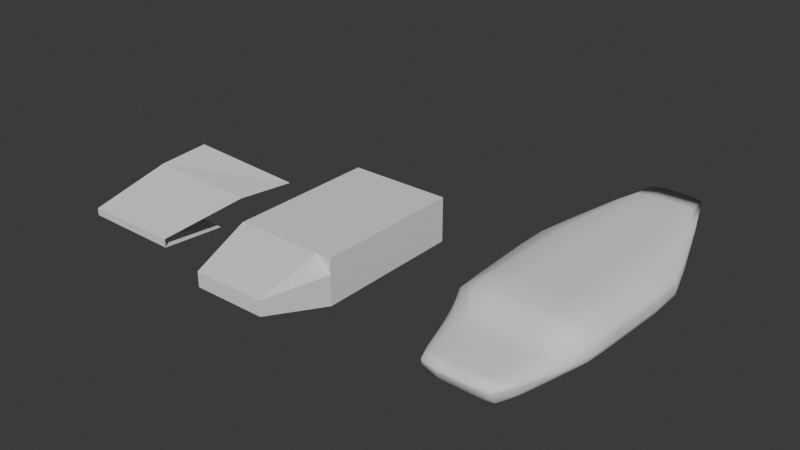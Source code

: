 # Source: CarBodyTest3.blend  (saved by Blender 4.5.91; exported with 4.5.12 LTS)
import bpy
from mathutils import Matrix  # noqa: F401  (used for matrix-valued properties, if any)

bpy.ops.wm.read_factory_settings(use_empty=True)
scene = bpy.context.scene
scene.name = 'Scene'

# ---- world
world_world = bpy.data.worlds.new('World'); scene.world = world_world
world_world.use_nodes = True; world_world.node_tree.nodes.clear()
_N = world_world.node_tree.nodes; _L = world_world.node_tree.links
n0 = _N.new('ShaderNodeOutputWorld'); n0.name = 'World Output'; n0.location = (200, 100)
n1 = _N.new('ShaderNodeBackground'); n1.name = 'Background'; n1.location = (-200, 100)
n1.inputs[0].default_value = (0.05088, 0.05088, 0.05088, 1.0)
_L.new(n1.outputs[0], n0.inputs[0])
n0.is_active_output = True
world_world.color = (0.05088, 0.05088, 0.05088)
world_world.sun_shadow_jitter_overblur = 0.0

# ---- meshes
me_cube_001 = bpy.data.meshes.new('Cube.001')
me_cube_001.from_pydata([(-2.289, -1.0, -1.0), (-2.289, -1.0, 1.0), (-2.289, 5.679, -1.0), (-2.289, 5.679, 1.0), (2.289, -1.0, -1.0), (2.289, -1.0, 1.0), (2.289, 5.679, -1.0), (2.289, 5.679, 1.0), (-2.289, -1.0, -0.3333), (-2.289, -1.0, 0.3333), (-2.289, 5.679, 0.3333), (-2.289, 5.679, -0.3333), (2.289, 5.679, 0.3333), (2.289, 5.679, -0.3333), (2.289, -1.0, 0.3333), (2.289, -1.0, -0.3333), (-2.289, 0.0, -1.0), (-2.289, 0.0, 1.0), (2.289, 0.0, -1.0), (2.289, 0.0, 1.0), (2.289, 0.0, -0.3333), (2.289, 0.0, 0.3333), (-2.289, 0.0, -0.3333), (-2.289, 0.0, 0.3333), (1.623, 5.679, -1.0), (-1.623, 5.679, -1.0), (-1.623, 5.679, 1.0), (1.623, 5.679, 1.0), (-1.623, -1.0, -1.0), (1.623, -1.0, -1.0), (1.623, -1.0, 1.0), (-1.623, -1.0, 1.0), (1.623, -3.928, -0.3333), (-1.623, -3.928, -0.3333), (1.623, -3.928, 0.3333), (-1.623, -3.928, 0.3333), (-1.623, 5.679, -0.3333), (1.623, 5.679, -0.3333), (-1.623, 5.679, 0.3333), (1.623, 5.679, 0.3333), (-1.623, 0.0, 1.0), (1.623, 0.0, 1.0), (1.623, 0.0, -1.0), (-1.623, 0.0, -1.0)], [], [(23, 17, 3, 10), (39, 27, 7, 12), (21, 19, 5, 14), (9, 35, 1), (42, 18, 4, 29), (40, 17, 1, 31), (28, 33, 8, 0), (33, 35, 9, 8), (18, 20, 15, 4), (20, 21, 14, 15), (24, 37, 13, 6), (37, 39, 12, 13), (16, 22, 11, 2), (22, 23, 10, 11), (8, 9, 23, 22), (0, 8, 22, 16), (13, 12, 21, 20), (6, 13, 20, 18), (26, 3, 17, 40), (24, 6, 18, 42), (12, 7, 19, 21), (9, 1, 17, 23), (2, 25, 43, 16), (25, 24, 42, 43), (7, 27, 41, 19), (27, 26, 40, 41), (11, 10, 38, 36), (36, 38, 39, 37), (2, 11, 36, 25), (25, 36, 37, 24), (15, 14, 34, 32), (32, 34, 35, 33), (4, 15, 32, 29), (29, 32, 33, 28), (19, 41, 30, 5), (41, 40, 31, 30), (16, 43, 28, 0), (43, 42, 29, 28), (14, 5, 30, 34), (34, 30, 31, 35), (10, 3, 26, 38), (38, 26, 27, 39), (1, 35, 31)])
_uv = me_cube_001.uv_layers.new(name='UVMap')
_uv.uv.foreach_set('vector', [0.5417, 0.125, 0.625, 0.125, 0.625, 0.25, 0.5417, 0.25, 0.5417, 0.4167, 0.625, 0.4167, 0.625, 0.5, 0.5417, 0.5, 0.5417, 0.625, 0.625, 0.625, 0.625, 0.75, 0.5417, 0.75, 0.5417, 1.0, 0.5417, 0.9167, 0.875, 0.75, 0.2917, 0.625, 0.375, 0.625, 0.375, 0.75, 0.2917, 0.75, 0.7917, 0.625, 0.875, 0.625, 0.875, 0.75, 0.7917, 0.75, 0.375, 0.9167, 0.4583, 0.9167, 0.4583, 1.0, 0.375, 1.0, 0.4583, 0.9167, 0.5417, 0.9167, 0.5417, 1.0, 0.4583, 1.0, 0.375, 0.625, 0.4583, 0.625, 0.4583, 0.75, 0.375, 0.75, 0.4583, 0.625, 0.5417, 0.625, 0.5417, 0.75, 0.4583, 0.75, 0.375, 0.4167, 0.4583, 0.4167, 0.4583, 0.5, 0.375, 0.5, 0.4583, 0.4167, 0.5417, 0.4167, 0.5417, 0.5, 0.4583, 0.5, 0.375, 0.125, 0.4583, 0.125, 0.4583, 0.25, 0.375, 0.25, 0.4583, 0.125, 0.5417, 0.125, 0.5417, 0.25, 0.4583, 0.25, 0.4583, 0.0, 0.5417, 0.0, 0.5417, 0.125, 0.4583, 0.125, 0.375, 0.0, 0.4583, 0.0, 0.4583, 0.125, 0.375, 0.125, 0.4583, 0.5, 0.5417, 0.5, 0.5417, 0.625, 0.4583, 0.625, 0.375, 0.5, 0.4583, 0.5, 0.4583, 0.625, 0.375, 0.625, 0.7917, 0.5, 0.875, 0.5, 0.875, 0.625, 0.7917, 0.625, 0.2917, 0.5, 0.375, 0.5, 0.375, 0.625, 0.2917, 0.625, 0.5417, 0.5, 0.625, 0.5, 0.625, 0.625, 0.5417, 0.625, 0.5417, 0.0, 0.625, 0.0, 0.625, 0.125, 0.5417, 0.125, 0.125, 0.5, 0.2083, 0.5, 0.2083, 0.625, 0.125, 0.625, 0.2083, 0.5, 0.2917, 0.5, 0.2917, 0.625, 0.2083, 0.625, 0.625, 0.5, 0.7083, 0.5, 0.7083, 0.625, 0.625, 0.625, 0.7083, 0.5, 0.7917, 0.5, 0.7917, 0.625, 0.7083, 0.625, 0.4583, 0.25, 0.5417, 0.25, 0.5417, 0.3333, 0.4583, 0.3333, 0.4583, 0.3333, 0.5417, 0.3333, 0.5417, 0.4167, 0.4583, 0.4167, 0.375, 0.25, 0.4583, 0.25, 0.4583, 0.3333, 0.375, 0.3333, 0.375, 0.3333, 0.4583, 0.3333, 0.4583, 0.4167, 0.375, 0.4167, 0.4583, 0.75, 0.5417, 0.75, 0.5417, 0.8333, 0.4583, 0.8333, 0.4583, 0.8333, 0.5417, 0.8333, 0.5417, 0.9167, 0.4583, 0.9167, 0.375, 0.75, 0.4583, 0.75, 0.4583, 0.8333, 0.375, 0.8333, 0.375, 0.8333, 0.4583, 0.8333, 0.4583, 0.9167, 0.375, 0.9167, 0.625, 0.625, 0.7083, 0.625, 0.7083, 0.75, 0.625, 0.75, 0.7083, 0.625, 0.7917, 0.625, 0.7917, 0.75, 0.7083, 0.75, 0.125, 0.625, 0.2083, 0.625, 0.2083, 0.75, 0.125, 0.75, 0.2083, 0.625, 0.2917, 0.625, 0.2917, 0.75, 0.2083, 0.75, 0.5417, 0.75, 0.625, 0.75, 0.625, 0.8333, 0.5417, 0.8333, 0.5417, 0.8333, 0.625, 0.8333, 0.625, 0.9167, 0.5417, 0.9167, 0.5417, 0.25, 0.625, 0.25, 0.625, 0.3333, 0.5417, 0.3333, 0.5417, 0.3333, 0.625, 0.3333, 0.625, 0.4167, 0.5417, 0.4167, 0.875, 0.75, 0.5417, 0.9167, 0.7917, 0.75])
me_cube_001.use_mirror_x = True
me_cube_001.update()
me_plane = bpy.data.meshes.new('Plane')
me_plane.from_pydata([(-1.067, -1.0, 0.0), (0.5386, -1.0, 0.0), (-1.0, 1.157, 0.3928), (1.0, 1.157, 0.28), (-1.052, 0.3256, 0.3128), (0.8166, 0.2922, 0.2741), (-1.067, -1.0, -0.1178), (0.5386, -1.0, -0.1404), (-1.048, 0.2269, -0.2888), (-1.093, 0.2274, 0.07319), (-1.058, 0.2511, -0.1172), (-0.9809, 1.12, 0.07319), (-0.9809, 1.12, -0.1172), (-0.9376, 1.114, -0.2637), (0.444, 0.1572, -0.2888)], [], [(4, 5, 3, 2), (0, 1, 5, 4), (1, 0, 6, 7), (6, 0, 9, 10), (0, 4, 9), (10, 8, 6), (10, 9, 11, 12), (2, 11, 9, 4), (8, 10, 12, 13), (7, 6, 8, 14)])
_uv = me_plane.uv_layers.new(name='UVMap')
_uv.uv.foreach_set('vector', [0.0, 0.5, 1.0, 0.5, 1.0, 1.0, 0.0, 1.0, 0.0, 0.0, 1.0, 0.0, 1.0, 0.5, 0.0, 0.5, 1.0, 0.0, 0.0, 0.0, 0.0, 0.0, 1.0, 0.0, 0.0, 0.0, 0.0, 0.0, 0.0, 0.0, 0.0, 0.0, 0.0, 0.0, 0.0, 0.5, 0.0, 0.0, 0.0, 0.0, 0.0, 0.0, 0.0, 0.0, 0.0, 0.0, 0.0, 0.0, 0.0, 0.0, 0.0, 0.0, 0.0, 1.0, 0.0, 0.0, 0.0, 0.0, 0.0, 0.5, 0.0, 0.0, 0.0, 0.0, 0.0, 0.0, 0.0, 0.0, 1.0, 0.0, 0.0, 0.0, 0.0, 0.0, 0.0, 0.0])
me_plane.update()
me_cube_002 = bpy.data.meshes.new('Cube.002')
me_cube_002.from_pydata([(-2.038, 5.316, -0.1022), (-1.869, 5.316, 1.744), (-1.0, 11.19, 1.744), (2.038, 5.316, -0.1022), (1.869, 5.316, 1.744), (-1.401, -3.778, 0.7591), (-1.401, -1.201, 1.035), (-2.94, 5.316, 1.16), (-2.94, 5.316, 0.4955), (2.94, 5.316, 1.16), (2.94, 5.316, 0.4955), (1.401, -1.201, 1.035), (1.401, -3.778, 0.7591), (-1.372, -3.298, -0.1022), (-1.952, 0.0, 1.744), (1.372, -3.298, -0.1022), (1.952, 0.0, 1.744), (2.699, 0.0, 0.4955), (2.699, 0.0, 1.16), (-2.699, 0.0, 0.4955), (-2.699, 0.0, 1.16), (1.0, 11.19, 1.744)], [], [(20, 14, 1, 7), (7, 1, 2), (18, 16, 11), (13, 15, 12, 5), (16, 14, 6, 11), (12, 11, 6, 5), (15, 17, 12), (17, 18, 11, 12), (1, 4, 21, 2), (4, 9, 21), (13, 19, 8, 0), (19, 20, 7, 8), (5, 6, 20, 19), (5, 19, 13), (10, 9, 18, 17), (3, 10, 17, 15), (4, 1, 14, 16), (0, 3, 15, 13), (9, 4, 16, 18), (6, 14, 20), (0, 8, 2), (9, 10, 21), (10, 3, 21), (8, 7, 2), (3, 0, 2, 21)])
me_cube_002.polygons.foreach_set('use_smooth', [True] * 25)
_k = {(1, 14): 0.5, (0, 8): 0.5, (0, 3): 0.5, (1, 4): 0.5, (3, 10): 0.5, (3, 15): 0.5, (5, 6): 0.5, (1, 7): 0.5, (7, 8): 0.5, (4, 9): 0.5, (9, 10): 0.5, (11, 12): 0.5, (5, 12): 0.5, (6, 11): 0.5, (12, 17): 0.5, (11, 18): 0.5, (4, 21): 0.5, (8, 19): 0.5, (7, 20): 0.5, (0, 13): 0.5, (4, 16): 0.5, (10, 17): 0.5, (9, 18): 0.5, (5, 19): 0.5, (6, 20): 0.5, (19, 20): 0.5, (13, 19): 0.5, (17, 18): 0.5, (15, 17): 0.5, (14, 16): 0.5, (13, 15): 0.5, (16, 18): 0.5, (14, 20): 0.5, (5, 13): 0.5, (11, 16): 0.5, (6, 14): 0.5, (12, 15): 0.5, (2, 8): 0.5, (2, 21): 0.5, (9, 21): 0.5, (1, 2): 0.5, (2, 7): 0.5, (0, 2): 0.5, (10, 21): 0.5, (3, 21): 0.5}
me_cube_002.attributes.new('crease_edge', 'FLOAT', 'EDGE').data.foreach_set('value', [_k.get((min(e.vertices), max(e.vertices)), 0.0) for e in me_cube_002.edges])
_uv = me_cube_002.uv_layers.new(name='UVMap')
_uv.uv.foreach_set('vector', [0.5417, 0.125, 0.625, 0.125, 0.625, 0.25, 0.5417, 0.25, 0.5417, 0.25, 0.625, 0.25, 0.5417, 0.25, 0.5417, 0.625, 0.625, 0.625, 0.5417, 0.75, 0.125, 0.625, 0.375, 0.625, 0.375, 0.75, 0.125, 0.75, 0.625, 0.625, 0.875, 0.625, 0.875, 0.75, 0.625, 0.75, 0.4583, 0.75, 0.5417, 0.75, 0.5417, 1.0, 0.4583, 1.0, 0.375, 0.625, 0.4583, 0.625, 0.375, 0.75, 0.4583, 0.625, 0.5417, 0.625, 0.5417, 0.75, 0.4583, 0.75, 0.875, 0.5, 0.625, 0.5, 0.625, 0.5, 0.875, 0.5, 0.625, 0.5, 0.5417, 0.5, 0.625, 0.5, 0.375, 0.125, 0.4583, 0.125, 0.4583, 0.25, 0.375, 0.25, 0.4583, 0.125, 0.5417, 0.125, 0.5417, 0.25, 0.4583, 0.25, 0.4583, 0.0, 0.5417, 0.0, 0.5417, 0.125, 0.4583, 0.125, 0.4583, 0.0, 0.4583, 0.125, 0.375, 0.125, 0.4583, 0.5, 0.5417, 0.5, 0.5417, 0.625, 0.4583, 0.625, 0.375, 0.5, 0.4583, 0.5, 0.4583, 0.625, 0.375, 0.625, 0.625, 0.5, 0.875, 0.5, 0.875, 0.625, 0.625, 0.625, 0.125, 0.5, 0.375, 0.5, 0.375, 0.625, 0.125, 0.625, 0.5417, 0.5, 0.625, 0.5, 0.625, 0.625, 0.5417, 0.625, 0.625, 0.0, 0.625, 0.125, 0.5417, 0.125, 0.375, 0.25, 0.4583, 0.25, 0.375, 0.25, 0.5417, 0.5, 0.4583, 0.5, 0.5417, 0.5, 0.4583, 0.5, 0.375, 0.5, 0.4583, 0.5, 0.4583, 0.25, 0.5417, 0.25, 0.4583, 0.25, 0.375, 0.5, 0.125, 0.5, 0.125, 0.5, 0.375, 0.5])
me_cube_002.use_mirror_x = True
me_cube_002.update()

# ---- objects
ob_cube = bpy.data.objects.new('Cube', me_cube_001)
ob_plane = bpy.data.objects.new('Plane', me_plane)
ob_cube_001 = bpy.data.objects.new('Cube.001', me_cube_002)

# ---- transforms, parenting, visibility, modifiers, constraints
ob_cube.location = (-9.954, 0.0, 0.0)
ob_cube.use_mesh_mirror_x = True
ob_plane.location = (-16.45, 0.0, 0.0)
ob_plane.scale = (2.671, 2.671, 2.671)
ob_cube_001.location = (0.0, 0.0, 0.0)
ob_cube_001.use_mesh_mirror_x = True
_m = ob_cube_001.modifiers.new('Subdivision', 'SUBSURF')
_m.levels = 4

# ---- collection membership
scene.collection.objects.link(ob_cube)
scene.collection.objects.link(ob_plane)
scene.collection.objects.link(ob_cube_001)

# ---- scene / render settings (as saved in the file)
scene.frame_start = 1; scene.frame_end = 250; scene.frame_set(1)
scene.render.engine = 'BLENDER_EEVEE_NEXT'
bpy.context.view_layer.update()

# ---- added for rendering (the .blend has no active camera and no usable light): camera, sun
cam_auto = bpy.data.cameras.new('AutoCamera')
cam_auto.lens = 50.0
cam_auto.sensor_width = 36.0
cam_auto.clip_end = 1000.0
ob_auto_camera = bpy.data.objects.new('AutoCamera', cam_auto)
scene.collection.objects.link(ob_auto_camera)
ob_auto_camera.location = (16.8508, -26.4465, 20.4249)
ob_auto_camera.rotation_euler = (1.09748, -7.21219e-08, 0.694738)
scene.camera = ob_auto_camera
light_auto_sun = bpy.data.lights.new('AutoSun', 'SUN')
light_auto_sun.energy = 3.0
light_auto_sun.angle = 0.0523599
ob_auto_sun = bpy.data.objects.new('AutoSun', light_auto_sun)
scene.collection.objects.link(ob_auto_sun)
ob_auto_sun.rotation_euler = (0.872665, 0.174533, 0.523599)
bpy.context.view_layer.update()
